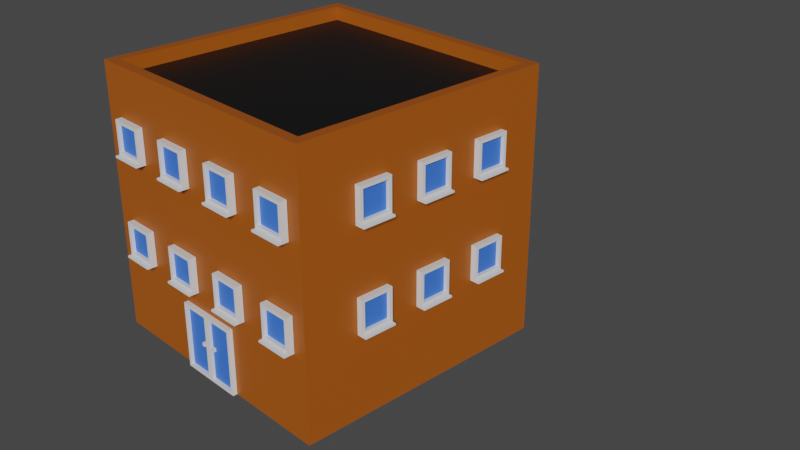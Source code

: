 # Source: bolk1.blend  (saved by Blender 2.82.7; exported with 4.5.12 LTS)
import bpy
from mathutils import Matrix  # noqa: F401  (used for matrix-valued properties, if any)

bpy.ops.wm.read_factory_settings(use_empty=True)
scene = bpy.context.scene
scene.name = 'Scene'

# ---- collections
col_collection = bpy.data.collections.new('Collection'); scene.collection.children.link(col_collection)
col_jedmastronaokien = bpy.data.collections.new('jedmaStronaOkien'); col_collection.children.link(col_jedmastronaokien)
col_jedmastronaokien_001 = bpy.data.collections.new('jedmaStronaOkien.001'); col_collection.children.link(col_jedmastronaokien_001)
col_jedmastronaokien_002 = bpy.data.collections.new('jedmaStronaOkien.002'); col_collection.children.link(col_jedmastronaokien_002)

# ---- materials (node trees are filled in below, after node groups)
mat_material_001 = bpy.data.materials.new('Material.001')
mat_material_001.use_transparent_shadow = False
mat_dach = bpy.data.materials.new('Dach')
mat_dach.use_transparent_shadow = False
mat_okno = bpy.data.materials.new('Okno')
mat_okno.use_transparent_shadow = False
mat_rama = bpy.data.materials.new('Rama')
mat_rama.use_transparent_shadow = False

# ---- material node trees
mat_material_001.use_nodes = True; mat_material_001.node_tree.nodes.clear()
_N = mat_material_001.node_tree.nodes; _L = mat_material_001.node_tree.links
n0 = _N.new('ShaderNodeOutputMaterial'); n0.name = 'Material Output'; n0.location = (300, 300)
n1 = _N.new('ShaderNodeBsdfPrincipled'); n1.name = 'Principled BSDF'; n1.location = (10, 300)
n1.distribution = 'GGX'
n1.subsurface_method = 'BURLEY'
n1.inputs[0].default_value = (0.3931, 0.09092, 0.004224, 1.0)
n1.inputs[3].default_value = 1.45
n1.inputs[27].default_value = (0.0, 0.0, 0.0, 1.0)
n1.inputs[28].default_value = 1.0
_L.new(n1.outputs[0], n0.inputs[0])
n0.is_active_output = True
mat_dach.use_nodes = True; mat_dach.node_tree.nodes.clear()
_N = mat_dach.node_tree.nodes; _L = mat_dach.node_tree.links
n0 = _N.new('ShaderNodeOutputMaterial'); n0.name = 'Material Output'; n0.location = (300, 300)
n1 = _N.new('ShaderNodeBsdfPrincipled'); n1.name = 'Principled BSDF'; n1.location = (10, 300)
n1.distribution = 'GGX'
n1.subsurface_method = 'BURLEY'
n1.inputs[0].default_value = (0.003095, 0.003095, 0.003095, 1.0)
n1.inputs[3].default_value = 1.45
n1.inputs[27].default_value = (0.0, 0.0, 0.0, 1.0)
n1.inputs[28].default_value = 1.0
_L.new(n1.outputs[0], n0.inputs[0])
n0.is_active_output = True
mat_okno.use_nodes = True; mat_okno.node_tree.nodes.clear()
_N = mat_okno.node_tree.nodes; _L = mat_okno.node_tree.links
n0 = _N.new('ShaderNodeOutputMaterial'); n0.name = 'Material Output'; n0.location = (300, 300)
n1 = _N.new('ShaderNodeBsdfPrincipled'); n1.name = 'Principled BSDF'; n1.location = (10, 300)
n1.distribution = 'GGX'
n1.subsurface_method = 'BURLEY'
n1.inputs[0].default_value = (0.04615, 0.1739, 0.8, 1.0)
n1.inputs[3].default_value = 1.45
n1.inputs[27].default_value = (0.0, 0.0, 0.0, 1.0)
n1.inputs[28].default_value = 1.0
_L.new(n1.outputs[0], n0.inputs[0])
n0.is_active_output = True
mat_rama.use_nodes = True; mat_rama.node_tree.nodes.clear()
_N = mat_rama.node_tree.nodes; _L = mat_rama.node_tree.links
n0 = _N.new('ShaderNodeOutputMaterial'); n0.name = 'Material Output'; n0.location = (300, 300)
n1 = _N.new('ShaderNodeBsdfPrincipled'); n1.name = 'Principled BSDF'; n1.location = (10, 300)
n1.distribution = 'GGX'
n1.subsurface_method = 'BURLEY'
n1.inputs[3].default_value = 1.45
n1.inputs[27].default_value = (0.0, 0.0, 0.0, 1.0)
n1.inputs[28].default_value = 1.0
_L.new(n1.outputs[0], n0.inputs[0])
n0.is_active_output = True

# ---- world
world_world = bpy.data.worlds.new('World'); scene.world = world_world
world_world.use_nodes = True; world_world.node_tree.nodes.clear()
_N = world_world.node_tree.nodes; _L = world_world.node_tree.links
n0 = _N.new('ShaderNodeOutputWorld'); n0.name = 'World Output'; n0.location = (300, 300)
n1 = _N.new('ShaderNodeBackground'); n1.name = 'Background'; n1.location = (10, 300)
n1.inputs[0].default_value = (0.05088, 0.05088, 0.05088, 1.0)
_L.new(n1.outputs[0], n0.inputs[0])
n0.is_active_output = True
world_world.color = (0.05088, 0.05088, 0.05088)
world_world.use_sun_shadow = False
world_world.sun_shadow_jitter_overblur = 0.0

# ---- cameras
cam_camera = bpy.data.cameras.new('Camera')
cam_camera.clip_end = 100.0
cam_camera.ortho_scale = 7.314

# ---- lights
light_light = bpy.data.lights.new('Light', 'SUN')
light_light.transmission_factor = 0.0
light_light.angle = 0.1993
light_light.energy = 3.0
light_light.shadow_soft_size = 0.1
light_light.shadow_cascade_max_distance = 1000.0

# ---- meshes
me_cube_001 = bpy.data.meshes.new('Cube.001')
me_cube_001.from_pydata([(-4.0, -4.0, 0.09419), (-3.695, -3.695, 8.094), (-4.0, 4.0, 0.09419), (-3.695, 3.695, 8.094), (4.0, -4.0, 0.09419), (3.695, -3.695, 8.094), (4.0, 4.0, 0.09419), (3.695, 3.695, 8.094), (-4.0, -4.0, 8.094), (-4.0, 4.0, 8.094), (4.0, 4.0, 8.094), (4.0, -4.0, 8.094), (-3.695, -3.695, 7.694), (-3.695, 3.695, 7.694), (3.695, 3.695, 7.694), (3.695, -3.695, 7.694)], [], [(0, 8, 9, 2), (2, 9, 10, 6), (6, 10, 11, 4), (4, 11, 8, 0), (2, 6, 4, 0), (1, 5, 15, 12), (1, 3, 9, 8), (3, 7, 10, 9), (7, 5, 11, 10), (5, 1, 8, 11), (14, 13, 12, 15), (7, 3, 13, 14), (5, 7, 14, 15), (3, 1, 12, 13)])
me_cube_001.polygons.foreach_set('material_index', [0, 0, 0, 0, 0, 0, 0, 0, 0, 0, 1, 0, 0, 0])
_uv = me_cube_001.uv_layers.new(name='UVMap')
_uv.uv.foreach_set('vector', [0.375, 0.0, 0.625, 0.0, 0.625, 0.25, 0.375, 0.25, 0.375, 0.25, 0.625, 0.25, 0.625, 0.5, 0.375, 0.5, 0.375, 0.5, 0.625, 0.5, 0.625, 0.75, 0.375, 0.75, 0.375, 0.75, 0.625, 0.75, 0.625, 1.0, 0.375, 1.0, 0.125, 0.5, 0.375, 0.5, 0.375, 0.75, 0.125, 0.75, 0.8655, 0.7405, 0.6345, 0.7405, 0.6345, 0.7405, 0.8655, 0.7405, 0.8655, 0.7405, 0.8655, 0.5095, 0.875, 0.5, 0.875, 0.75, 0.8655, 0.5095, 0.6345, 0.5095, 0.625, 0.5, 0.875, 0.5, 0.6345, 0.5095, 0.6345, 0.7405, 0.625, 0.75, 0.625, 0.5, 0.6345, 0.7405, 0.8655, 0.7405, 0.875, 0.75, 0.625, 0.75, 0.6345, 0.5095, 0.8655, 0.5095, 0.8655, 0.7405, 0.6345, 0.7405, 0.6345, 0.5095, 0.8655, 0.5095, 0.8655, 0.5095, 0.6345, 0.5095, 0.6345, 0.7405, 0.6345, 0.5095, 0.6345, 0.5095, 0.6345, 0.7405, 0.8655, 0.5095, 0.8655, 0.7405, 0.8655, 0.7405, 0.8655, 0.5095])
me_cube_001.materials.append(mat_material_001)
me_cube_001.materials.append(mat_dach)
me_cube_001.use_remesh_fix_poles = True
me_cube_001.use_remesh_preserve_attributes = False
me_cube_001.use_mirror_vertex_groups = False
me_cube_001.update()
me_cube_002 = bpy.data.meshes.new('Cube.002')
me_cube_002.from_pydata([(-0.4067, -0.06253, -0.2281), (-0.4067, -0.06253, 0.5843), (-0.5005, 0.1306, -0.3219), (-0.5005, 0.1306, 0.6781), (0.4057, -0.06253, -0.2281), (0.4057, -0.06253, 0.5843), (0.4995, 0.1306, -0.3219), (0.4995, 0.1306, 0.6781), (-0.5005, -0.06253, -0.3219), (-0.5005, -0.06253, 0.6781), (0.4995, -0.06253, 0.6781), (0.4995, -0.06253, -0.3219), (-0.4067, 0.04148, -0.2281), (-0.4067, 0.04148, 0.5843), (0.4057, 0.04148, 0.5843), (0.4057, 0.04148, -0.2281), (-0.499, 0.1318, -0.3277), (0.501, 0.1318, -0.3277), (-0.499, -0.1789, -0.3277), (0.501, -0.1789, -0.3277), (-0.499, 0.1318, -0.3847), (-0.499, -0.1789, -0.3847), (0.501, 0.1318, -0.3847), (0.501, -0.1789, -0.3847)], [], [(8, 9, 3, 2), (6, 7, 10, 11), (0, 4, 15, 12), (7, 3, 9, 10), (0, 1, 9, 8), (5, 4, 11, 10), (4, 0, 8, 11), (1, 5, 10, 9), (15, 14, 13, 12), (1, 0, 12, 13), (5, 1, 13, 14), (4, 5, 14, 15), (16, 18, 19, 17), (20, 22, 23, 21), (17, 19, 23, 22), (18, 16, 20, 21), (19, 18, 21, 23)])
me_cube_002.polygons.foreach_set('material_index', [1, 1, 1, 1, 1, 1, 1, 1, 0, 1, 1, 1, 1, 1, 1, 1, 1])
_uv = me_cube_002.uv_layers.new(name='UVMap')
_uv.uv.foreach_set('vector', [0.375, 0.0, 0.625, 0.0, 0.625, 0.25, 0.375, 0.25, 0.375, 0.5, 0.625, 0.5, 0.625, 0.75, 0.375, 0.75, 0.3984, 0.9766, 0.3984, 0.7734, 0.3984, 0.7734, 0.3984, 0.9766, 0.625, 0.5, 0.875, 0.5, 0.875, 0.75, 0.625, 0.75, 0.3984, 0.9766, 0.6016, 0.9766, 0.625, 1.0, 0.375, 1.0, 0.6016, 0.7734, 0.3984, 0.7734, 0.375, 0.75, 0.625, 0.75, 0.3984, 0.7734, 0.3984, 0.9766, 0.375, 1.0, 0.375, 0.75, 0.6016, 0.9766, 0.6016, 0.7734, 0.625, 0.75, 0.625, 1.0, 0.3984, 0.7734, 0.6016, 0.7734, 0.6016, 0.9766, 0.3984, 0.9766, 0.6016, 0.9766, 0.3984, 0.9766, 0.3984, 0.9766, 0.6016, 0.9766, 0.6016, 0.7734, 0.6016, 0.9766, 0.6016, 0.9766, 0.6016, 0.7734, 0.3984, 0.7734, 0.6016, 0.7734, 0.6016, 0.7734, 0.3984, 0.7734, 0.125, 0.5, 0.125, 0.75, 0.375, 0.75, 0.375, 0.5, 0.125, 0.5, 0.375, 0.5, 0.375, 0.75, 0.125, 0.75, 0.375, 0.5, 0.375, 0.75, 0.375, 0.75, 0.375, 0.5, 0.125, 0.75, 0.125, 0.5, 0.125, 0.5, 0.125, 0.75, 0.375, 0.75, 0.125, 0.75, 0.125, 0.75, 0.375, 0.75])
me_cube_002.materials.append(mat_okno)
me_cube_002.materials.append(mat_rama)
me_cube_002.use_remesh_fix_poles = True
me_cube_002.use_remesh_preserve_attributes = False
me_cube_002.use_mirror_vertex_groups = False
me_cube_002.update()
me_cube_003 = bpy.data.meshes.new('Cube.003')
me_cube_003.from_pydata([(-0.4067, -0.06253, -0.2281), (-0.4067, -0.06253, 0.5843), (-0.5005, 0.1306, -0.3219), (-0.5005, 0.1306, 0.6781), (0.4057, -0.06253, -0.2281), (0.4057, -0.06253, 0.5843), (0.4995, 0.1306, -0.3219), (0.4995, 0.1306, 0.6781), (-0.5005, -0.06253, -0.3219), (-0.5005, -0.06253, 0.6781), (0.4995, -0.06253, 0.6781), (0.4995, -0.06253, -0.3219), (-0.4067, 0.04148, -0.2281), (-0.4067, 0.04148, 0.5843), (0.4057, 0.04148, 0.5843), (0.4057, 0.04148, -0.2281), (-0.499, 0.1318, -0.3277), (0.501, 0.1318, -0.3277), (-0.499, -0.1789, -0.3277), (0.501, -0.1789, -0.3277), (-0.499, 0.1318, -0.3847), (-0.499, -0.1789, -0.3847), (0.501, 0.1318, -0.3847), (0.501, -0.1789, -0.3847)], [], [(8, 9, 3, 2), (6, 7, 10, 11), (0, 4, 15, 12), (7, 3, 9, 10), (0, 1, 9, 8), (5, 4, 11, 10), (4, 0, 8, 11), (1, 5, 10, 9), (15, 14, 13, 12), (1, 0, 12, 13), (5, 1, 13, 14), (4, 5, 14, 15), (16, 18, 19, 17), (20, 22, 23, 21), (17, 19, 23, 22), (18, 16, 20, 21), (19, 18, 21, 23)])
me_cube_003.polygons.foreach_set('material_index', [1, 1, 1, 1, 1, 1, 1, 1, 0, 1, 1, 1, 1, 1, 1, 1, 1])
_uv = me_cube_003.uv_layers.new(name='UVMap')
_uv.uv.foreach_set('vector', [0.375, 0.0, 0.625, 0.0, 0.625, 0.25, 0.375, 0.25, 0.375, 0.5, 0.625, 0.5, 0.625, 0.75, 0.375, 0.75, 0.3984, 0.9766, 0.3984, 0.7734, 0.3984, 0.7734, 0.3984, 0.9766, 0.625, 0.5, 0.875, 0.5, 0.875, 0.75, 0.625, 0.75, 0.3984, 0.9766, 0.6016, 0.9766, 0.625, 1.0, 0.375, 1.0, 0.6016, 0.7734, 0.3984, 0.7734, 0.375, 0.75, 0.625, 0.75, 0.3984, 0.7734, 0.3984, 0.9766, 0.375, 1.0, 0.375, 0.75, 0.6016, 0.9766, 0.6016, 0.7734, 0.625, 0.75, 0.625, 1.0, 0.3984, 0.7734, 0.6016, 0.7734, 0.6016, 0.9766, 0.3984, 0.9766, 0.6016, 0.9766, 0.3984, 0.9766, 0.3984, 0.9766, 0.6016, 0.9766, 0.6016, 0.7734, 0.6016, 0.9766, 0.6016, 0.9766, 0.6016, 0.7734, 0.3984, 0.7734, 0.6016, 0.7734, 0.6016, 0.7734, 0.3984, 0.7734, 0.125, 0.5, 0.125, 0.75, 0.375, 0.75, 0.375, 0.5, 0.125, 0.5, 0.375, 0.5, 0.375, 0.75, 0.125, 0.75, 0.375, 0.5, 0.375, 0.75, 0.375, 0.75, 0.375, 0.5, 0.125, 0.75, 0.125, 0.5, 0.125, 0.5, 0.125, 0.75, 0.375, 0.75, 0.125, 0.75, 0.125, 0.75, 0.375, 0.75])
me_cube_003.materials.append(mat_okno)
me_cube_003.materials.append(mat_rama)
me_cube_003.use_remesh_fix_poles = True
me_cube_003.use_remesh_preserve_attributes = False
me_cube_003.use_mirror_vertex_groups = False
me_cube_003.update()
me_cube_004 = bpy.data.meshes.new('Cube.004')
me_cube_004.from_pydata([(-0.4067, -0.06253, -0.2281), (-0.4067, -0.06253, 0.5843), (-0.5005, 0.1306, -0.3219), (-0.5005, 0.1306, 0.6781), (0.4057, -0.06253, -0.2281), (0.4057, -0.06253, 0.5843), (0.4995, 0.1306, -0.3219), (0.4995, 0.1306, 0.6781), (-0.5005, -0.06253, -0.3219), (-0.5005, -0.06253, 0.6781), (0.4995, -0.06253, 0.6781), (0.4995, -0.06253, -0.3219), (-0.4067, 0.04148, -0.2281), (-0.4067, 0.04148, 0.5843), (0.4057, 0.04148, 0.5843), (0.4057, 0.04148, -0.2281), (-0.499, 0.1318, -0.3277), (0.501, 0.1318, -0.3277), (-0.499, -0.1789, -0.3277), (0.501, -0.1789, -0.3277), (-0.499, 0.1318, -0.3847), (-0.499, -0.1789, -0.3847), (0.501, 0.1318, -0.3847), (0.501, -0.1789, -0.3847)], [], [(8, 9, 3, 2), (6, 7, 10, 11), (0, 4, 15, 12), (7, 3, 9, 10), (0, 1, 9, 8), (5, 4, 11, 10), (4, 0, 8, 11), (1, 5, 10, 9), (15, 14, 13, 12), (1, 0, 12, 13), (5, 1, 13, 14), (4, 5, 14, 15), (16, 18, 19, 17), (20, 22, 23, 21), (17, 19, 23, 22), (18, 16, 20, 21), (19, 18, 21, 23)])
me_cube_004.polygons.foreach_set('material_index', [1, 1, 1, 1, 1, 1, 1, 1, 0, 1, 1, 1, 1, 1, 1, 1, 1])
_uv = me_cube_004.uv_layers.new(name='UVMap')
_uv.uv.foreach_set('vector', [0.375, 0.0, 0.625, 0.0, 0.625, 0.25, 0.375, 0.25, 0.375, 0.5, 0.625, 0.5, 0.625, 0.75, 0.375, 0.75, 0.3984, 0.9766, 0.3984, 0.7734, 0.3984, 0.7734, 0.3984, 0.9766, 0.625, 0.5, 0.875, 0.5, 0.875, 0.75, 0.625, 0.75, 0.3984, 0.9766, 0.6016, 0.9766, 0.625, 1.0, 0.375, 1.0, 0.6016, 0.7734, 0.3984, 0.7734, 0.375, 0.75, 0.625, 0.75, 0.3984, 0.7734, 0.3984, 0.9766, 0.375, 1.0, 0.375, 0.75, 0.6016, 0.9766, 0.6016, 0.7734, 0.625, 0.75, 0.625, 1.0, 0.3984, 0.7734, 0.6016, 0.7734, 0.6016, 0.9766, 0.3984, 0.9766, 0.6016, 0.9766, 0.3984, 0.9766, 0.3984, 0.9766, 0.6016, 0.9766, 0.6016, 0.7734, 0.6016, 0.9766, 0.6016, 0.9766, 0.6016, 0.7734, 0.3984, 0.7734, 0.6016, 0.7734, 0.6016, 0.7734, 0.3984, 0.7734, 0.125, 0.5, 0.125, 0.75, 0.375, 0.75, 0.375, 0.5, 0.125, 0.5, 0.375, 0.5, 0.375, 0.75, 0.125, 0.75, 0.375, 0.5, 0.375, 0.75, 0.375, 0.75, 0.375, 0.5, 0.125, 0.75, 0.125, 0.5, 0.125, 0.5, 0.125, 0.75, 0.375, 0.75, 0.125, 0.75, 0.125, 0.75, 0.375, 0.75])
me_cube_004.materials.append(mat_okno)
me_cube_004.materials.append(mat_rama)
me_cube_004.use_remesh_fix_poles = True
me_cube_004.use_remesh_preserve_attributes = False
me_cube_004.use_mirror_vertex_groups = False
me_cube_004.update()
me_cube_005 = bpy.data.meshes.new('Cube.005')
me_cube_005.from_pydata([(-0.4067, -0.06253, -0.2281), (-0.4067, -0.06253, 0.5843), (-0.5005, 0.1306, -0.3219), (-0.5005, 0.1306, 0.6781), (0.4057, -0.06253, -0.2281), (0.4057, -0.06253, 0.5843), (0.4995, 0.1306, -0.3219), (0.4995, 0.1306, 0.6781), (-0.5005, -0.06253, -0.3219), (-0.5005, -0.06253, 0.6781), (0.4995, -0.06253, 0.6781), (0.4995, -0.06253, -0.3219), (-0.4067, 0.04148, -0.2281), (-0.4067, 0.04148, 0.5843), (0.4057, 0.04148, 0.5843), (0.4057, 0.04148, -0.2281), (-0.499, 0.1318, -0.3277), (0.501, 0.1318, -0.3277), (-0.499, -0.1789, -0.3277), (0.501, -0.1789, -0.3277), (-0.499, 0.1318, -0.3847), (-0.499, -0.1789, -0.3847), (0.501, 0.1318, -0.3847), (0.501, -0.1789, -0.3847)], [], [(8, 9, 3, 2), (6, 7, 10, 11), (0, 4, 15, 12), (7, 3, 9, 10), (0, 1, 9, 8), (5, 4, 11, 10), (4, 0, 8, 11), (1, 5, 10, 9), (15, 14, 13, 12), (1, 0, 12, 13), (5, 1, 13, 14), (4, 5, 14, 15), (16, 18, 19, 17), (20, 22, 23, 21), (17, 19, 23, 22), (18, 16, 20, 21), (19, 18, 21, 23)])
me_cube_005.polygons.foreach_set('material_index', [1, 1, 1, 1, 1, 1, 1, 1, 0, 1, 1, 1, 1, 1, 1, 1, 1])
_uv = me_cube_005.uv_layers.new(name='UVMap')
_uv.uv.foreach_set('vector', [0.375, 0.0, 0.625, 0.0, 0.625, 0.25, 0.375, 0.25, 0.375, 0.5, 0.625, 0.5, 0.625, 0.75, 0.375, 0.75, 0.3984, 0.9766, 0.3984, 0.7734, 0.3984, 0.7734, 0.3984, 0.9766, 0.625, 0.5, 0.875, 0.5, 0.875, 0.75, 0.625, 0.75, 0.3984, 0.9766, 0.6016, 0.9766, 0.625, 1.0, 0.375, 1.0, 0.6016, 0.7734, 0.3984, 0.7734, 0.375, 0.75, 0.625, 0.75, 0.3984, 0.7734, 0.3984, 0.9766, 0.375, 1.0, 0.375, 0.75, 0.6016, 0.9766, 0.6016, 0.7734, 0.625, 0.75, 0.625, 1.0, 0.3984, 0.7734, 0.6016, 0.7734, 0.6016, 0.9766, 0.3984, 0.9766, 0.6016, 0.9766, 0.3984, 0.9766, 0.3984, 0.9766, 0.6016, 0.9766, 0.6016, 0.7734, 0.6016, 0.9766, 0.6016, 0.9766, 0.6016, 0.7734, 0.3984, 0.7734, 0.6016, 0.7734, 0.6016, 0.7734, 0.3984, 0.7734, 0.125, 0.5, 0.125, 0.75, 0.375, 0.75, 0.375, 0.5, 0.125, 0.5, 0.375, 0.5, 0.375, 0.75, 0.125, 0.75, 0.375, 0.5, 0.375, 0.75, 0.375, 0.75, 0.375, 0.5, 0.125, 0.75, 0.125, 0.5, 0.125, 0.5, 0.125, 0.75, 0.375, 0.75, 0.125, 0.75, 0.125, 0.75, 0.375, 0.75])
me_cube_005.materials.append(mat_okno)
me_cube_005.materials.append(mat_rama)
me_cube_005.use_remesh_fix_poles = True
me_cube_005.use_remesh_preserve_attributes = False
me_cube_005.use_mirror_vertex_groups = False
me_cube_005.update()
me_cube_006 = bpy.data.meshes.new('Cube.006')
me_cube_006.from_pydata([(-0.4067, -0.06253, -0.2281), (-0.4067, -0.06253, 0.5843), (-0.5005, 0.1306, -0.3219), (-0.5005, 0.1306, 0.6781), (0.4057, -0.06253, -0.2281), (0.4057, -0.06253, 0.5843), (0.4995, 0.1306, -0.3219), (0.4995, 0.1306, 0.6781), (-0.5005, -0.06253, -0.3219), (-0.5005, -0.06253, 0.6781), (0.4995, -0.06253, 0.6781), (0.4995, -0.06253, -0.3219), (-0.4067, 0.04148, -0.2281), (-0.4067, 0.04148, 0.5843), (0.4057, 0.04148, 0.5843), (0.4057, 0.04148, -0.2281), (-0.499, 0.1318, -0.3277), (0.501, 0.1318, -0.3277), (-0.499, -0.1789, -0.3277), (0.501, -0.1789, -0.3277), (-0.499, 0.1318, -0.3847), (-0.499, -0.1789, -0.3847), (0.501, 0.1318, -0.3847), (0.501, -0.1789, -0.3847)], [], [(8, 9, 3, 2), (6, 7, 10, 11), (0, 4, 15, 12), (7, 3, 9, 10), (0, 1, 9, 8), (5, 4, 11, 10), (4, 0, 8, 11), (1, 5, 10, 9), (15, 14, 13, 12), (1, 0, 12, 13), (5, 1, 13, 14), (4, 5, 14, 15), (16, 18, 19, 17), (20, 22, 23, 21), (17, 19, 23, 22), (18, 16, 20, 21), (19, 18, 21, 23)])
me_cube_006.polygons.foreach_set('material_index', [1, 1, 1, 1, 1, 1, 1, 1, 0, 1, 1, 1, 1, 1, 1, 1, 1])
_uv = me_cube_006.uv_layers.new(name='UVMap')
_uv.uv.foreach_set('vector', [0.375, 0.0, 0.625, 0.0, 0.625, 0.25, 0.375, 0.25, 0.375, 0.5, 0.625, 0.5, 0.625, 0.75, 0.375, 0.75, 0.3984, 0.9766, 0.3984, 0.7734, 0.3984, 0.7734, 0.3984, 0.9766, 0.625, 0.5, 0.875, 0.5, 0.875, 0.75, 0.625, 0.75, 0.3984, 0.9766, 0.6016, 0.9766, 0.625, 1.0, 0.375, 1.0, 0.6016, 0.7734, 0.3984, 0.7734, 0.375, 0.75, 0.625, 0.75, 0.3984, 0.7734, 0.3984, 0.9766, 0.375, 1.0, 0.375, 0.75, 0.6016, 0.9766, 0.6016, 0.7734, 0.625, 0.75, 0.625, 1.0, 0.3984, 0.7734, 0.6016, 0.7734, 0.6016, 0.9766, 0.3984, 0.9766, 0.6016, 0.9766, 0.3984, 0.9766, 0.3984, 0.9766, 0.6016, 0.9766, 0.6016, 0.7734, 0.6016, 0.9766, 0.6016, 0.9766, 0.6016, 0.7734, 0.3984, 0.7734, 0.6016, 0.7734, 0.6016, 0.7734, 0.3984, 0.7734, 0.125, 0.5, 0.125, 0.75, 0.375, 0.75, 0.375, 0.5, 0.125, 0.5, 0.375, 0.5, 0.375, 0.75, 0.125, 0.75, 0.375, 0.5, 0.375, 0.75, 0.375, 0.75, 0.375, 0.5, 0.125, 0.75, 0.125, 0.5, 0.125, 0.5, 0.125, 0.75, 0.375, 0.75, 0.125, 0.75, 0.125, 0.75, 0.375, 0.75])
me_cube_006.materials.append(mat_okno)
me_cube_006.materials.append(mat_rama)
me_cube_006.use_remesh_fix_poles = True
me_cube_006.use_remesh_preserve_attributes = False
me_cube_006.use_mirror_vertex_groups = False
me_cube_006.update()
me_cube_007 = bpy.data.meshes.new('Cube.007')
me_cube_007.from_pydata([(-0.4067, -0.06253, -0.2281), (-0.4067, -0.06253, 0.5843), (-0.5005, 0.1306, -0.3219), (-0.5005, 0.1306, 0.6781), (0.4057, -0.06253, -0.2281), (0.4057, -0.06253, 0.5843), (0.4995, 0.1306, -0.3219), (0.4995, 0.1306, 0.6781), (-0.5005, -0.06253, -0.3219), (-0.5005, -0.06253, 0.6781), (0.4995, -0.06253, 0.6781), (0.4995, -0.06253, -0.3219), (-0.4067, 0.04148, -0.2281), (-0.4067, 0.04148, 0.5843), (0.4057, 0.04148, 0.5843), (0.4057, 0.04148, -0.2281), (-0.499, 0.1318, -0.3277), (0.501, 0.1318, -0.3277), (-0.499, -0.1789, -0.3277), (0.501, -0.1789, -0.3277), (-0.499, 0.1318, -0.3847), (-0.499, -0.1789, -0.3847), (0.501, 0.1318, -0.3847), (0.501, -0.1789, -0.3847)], [], [(8, 9, 3, 2), (6, 7, 10, 11), (0, 4, 15, 12), (7, 3, 9, 10), (0, 1, 9, 8), (5, 4, 11, 10), (4, 0, 8, 11), (1, 5, 10, 9), (15, 14, 13, 12), (1, 0, 12, 13), (5, 1, 13, 14), (4, 5, 14, 15), (16, 18, 19, 17), (20, 22, 23, 21), (17, 19, 23, 22), (18, 16, 20, 21), (19, 18, 21, 23)])
me_cube_007.polygons.foreach_set('material_index', [1, 1, 1, 1, 1, 1, 1, 1, 0, 1, 1, 1, 1, 1, 1, 1, 1])
_uv = me_cube_007.uv_layers.new(name='UVMap')
_uv.uv.foreach_set('vector', [0.375, 0.0, 0.625, 0.0, 0.625, 0.25, 0.375, 0.25, 0.375, 0.5, 0.625, 0.5, 0.625, 0.75, 0.375, 0.75, 0.3984, 0.9766, 0.3984, 0.7734, 0.3984, 0.7734, 0.3984, 0.9766, 0.625, 0.5, 0.875, 0.5, 0.875, 0.75, 0.625, 0.75, 0.3984, 0.9766, 0.6016, 0.9766, 0.625, 1.0, 0.375, 1.0, 0.6016, 0.7734, 0.3984, 0.7734, 0.375, 0.75, 0.625, 0.75, 0.3984, 0.7734, 0.3984, 0.9766, 0.375, 1.0, 0.375, 0.75, 0.6016, 0.9766, 0.6016, 0.7734, 0.625, 0.75, 0.625, 1.0, 0.3984, 0.7734, 0.6016, 0.7734, 0.6016, 0.9766, 0.3984, 0.9766, 0.6016, 0.9766, 0.3984, 0.9766, 0.3984, 0.9766, 0.6016, 0.9766, 0.6016, 0.7734, 0.6016, 0.9766, 0.6016, 0.9766, 0.6016, 0.7734, 0.3984, 0.7734, 0.6016, 0.7734, 0.6016, 0.7734, 0.3984, 0.7734, 0.125, 0.5, 0.125, 0.75, 0.375, 0.75, 0.375, 0.5, 0.125, 0.5, 0.375, 0.5, 0.375, 0.75, 0.125, 0.75, 0.375, 0.5, 0.375, 0.75, 0.375, 0.75, 0.375, 0.5, 0.125, 0.75, 0.125, 0.5, 0.125, 0.5, 0.125, 0.75, 0.375, 0.75, 0.125, 0.75, 0.125, 0.75, 0.375, 0.75])
me_cube_007.materials.append(mat_okno)
me_cube_007.materials.append(mat_rama)
me_cube_007.use_remesh_fix_poles = True
me_cube_007.use_remesh_preserve_attributes = False
me_cube_007.use_mirror_vertex_groups = False
me_cube_007.update()
me_cube_008 = bpy.data.meshes.new('Cube.008')
me_cube_008.from_pydata([(-0.4067, -0.06253, -0.2281), (-0.4067, -0.06253, 0.5843), (-0.5005, 0.1306, -0.3219), (-0.5005, 0.1306, 0.6781), (0.4057, -0.06253, -0.2281), (0.4057, -0.06253, 0.5843), (0.4995, 0.1306, -0.3219), (0.4995, 0.1306, 0.6781), (-0.5005, -0.06253, -0.3219), (-0.5005, -0.06253, 0.6781), (0.4995, -0.06253, 0.6781), (0.4995, -0.06253, -0.3219), (-0.4067, 0.04148, -0.2281), (-0.4067, 0.04148, 0.5843), (0.4057, 0.04148, 0.5843), (0.4057, 0.04148, -0.2281), (-0.499, 0.1318, -0.3277), (0.501, 0.1318, -0.3277), (-0.499, -0.1789, -0.3277), (0.501, -0.1789, -0.3277), (-0.499, 0.1318, -0.3847), (-0.499, -0.1789, -0.3847), (0.501, 0.1318, -0.3847), (0.501, -0.1789, -0.3847)], [], [(8, 9, 3, 2), (6, 7, 10, 11), (0, 4, 15, 12), (7, 3, 9, 10), (0, 1, 9, 8), (5, 4, 11, 10), (4, 0, 8, 11), (1, 5, 10, 9), (15, 14, 13, 12), (1, 0, 12, 13), (5, 1, 13, 14), (4, 5, 14, 15), (16, 18, 19, 17), (20, 22, 23, 21), (17, 19, 23, 22), (18, 16, 20, 21), (19, 18, 21, 23)])
me_cube_008.polygons.foreach_set('material_index', [1, 1, 1, 1, 1, 1, 1, 1, 0, 1, 1, 1, 1, 1, 1, 1, 1])
_uv = me_cube_008.uv_layers.new(name='UVMap')
_uv.uv.foreach_set('vector', [0.375, 0.0, 0.625, 0.0, 0.625, 0.25, 0.375, 0.25, 0.375, 0.5, 0.625, 0.5, 0.625, 0.75, 0.375, 0.75, 0.3984, 0.9766, 0.3984, 0.7734, 0.3984, 0.7734, 0.3984, 0.9766, 0.625, 0.5, 0.875, 0.5, 0.875, 0.75, 0.625, 0.75, 0.3984, 0.9766, 0.6016, 0.9766, 0.625, 1.0, 0.375, 1.0, 0.6016, 0.7734, 0.3984, 0.7734, 0.375, 0.75, 0.625, 0.75, 0.3984, 0.7734, 0.3984, 0.9766, 0.375, 1.0, 0.375, 0.75, 0.6016, 0.9766, 0.6016, 0.7734, 0.625, 0.75, 0.625, 1.0, 0.3984, 0.7734, 0.6016, 0.7734, 0.6016, 0.9766, 0.3984, 0.9766, 0.6016, 0.9766, 0.3984, 0.9766, 0.3984, 0.9766, 0.6016, 0.9766, 0.6016, 0.7734, 0.6016, 0.9766, 0.6016, 0.9766, 0.6016, 0.7734, 0.3984, 0.7734, 0.6016, 0.7734, 0.6016, 0.7734, 0.3984, 0.7734, 0.125, 0.5, 0.125, 0.75, 0.375, 0.75, 0.375, 0.5, 0.125, 0.5, 0.375, 0.5, 0.375, 0.75, 0.125, 0.75, 0.375, 0.5, 0.375, 0.75, 0.375, 0.75, 0.375, 0.5, 0.125, 0.75, 0.125, 0.5, 0.125, 0.5, 0.125, 0.75, 0.375, 0.75, 0.125, 0.75, 0.125, 0.75, 0.375, 0.75])
me_cube_008.materials.append(mat_okno)
me_cube_008.materials.append(mat_rama)
me_cube_008.use_remesh_fix_poles = True
me_cube_008.use_remesh_preserve_attributes = False
me_cube_008.use_mirror_vertex_groups = False
me_cube_008.update()
me_cube_009 = bpy.data.meshes.new('Cube.009')
me_cube_009.from_pydata([(-0.4067, -0.06253, -0.2281), (-0.4067, -0.06253, 0.5843), (-0.5005, 0.1306, -0.3219), (-0.5005, 0.1306, 0.6781), (0.4057, -0.06253, -0.2281), (0.4057, -0.06253, 0.5843), (0.4995, 0.1306, -0.3219), (0.4995, 0.1306, 0.6781), (-0.5005, -0.06253, -0.3219), (-0.5005, -0.06253, 0.6781), (0.4995, -0.06253, 0.6781), (0.4995, -0.06253, -0.3219), (-0.4067, 0.04148, -0.2281), (-0.4067, 0.04148, 0.5843), (0.4057, 0.04148, 0.5843), (0.4057, 0.04148, -0.2281), (-0.499, 0.1318, -0.3277), (0.501, 0.1318, -0.3277), (-0.499, -0.1789, -0.3277), (0.501, -0.1789, -0.3277), (-0.499, 0.1318, -0.3847), (-0.499, -0.1789, -0.3847), (0.501, 0.1318, -0.3847), (0.501, -0.1789, -0.3847)], [], [(8, 9, 3, 2), (6, 7, 10, 11), (0, 4, 15, 12), (7, 3, 9, 10), (0, 1, 9, 8), (5, 4, 11, 10), (4, 0, 8, 11), (1, 5, 10, 9), (15, 14, 13, 12), (1, 0, 12, 13), (5, 1, 13, 14), (4, 5, 14, 15), (16, 18, 19, 17), (20, 22, 23, 21), (17, 19, 23, 22), (18, 16, 20, 21), (19, 18, 21, 23)])
me_cube_009.polygons.foreach_set('material_index', [1, 1, 1, 1, 1, 1, 1, 1, 0, 1, 1, 1, 1, 1, 1, 1, 1])
_uv = me_cube_009.uv_layers.new(name='UVMap')
_uv.uv.foreach_set('vector', [0.375, 0.0, 0.625, 0.0, 0.625, 0.25, 0.375, 0.25, 0.375, 0.5, 0.625, 0.5, 0.625, 0.75, 0.375, 0.75, 0.3984, 0.9766, 0.3984, 0.7734, 0.3984, 0.7734, 0.3984, 0.9766, 0.625, 0.5, 0.875, 0.5, 0.875, 0.75, 0.625, 0.75, 0.3984, 0.9766, 0.6016, 0.9766, 0.625, 1.0, 0.375, 1.0, 0.6016, 0.7734, 0.3984, 0.7734, 0.375, 0.75, 0.625, 0.75, 0.3984, 0.7734, 0.3984, 0.9766, 0.375, 1.0, 0.375, 0.75, 0.6016, 0.9766, 0.6016, 0.7734, 0.625, 0.75, 0.625, 1.0, 0.3984, 0.7734, 0.6016, 0.7734, 0.6016, 0.9766, 0.3984, 0.9766, 0.6016, 0.9766, 0.3984, 0.9766, 0.3984, 0.9766, 0.6016, 0.9766, 0.6016, 0.7734, 0.6016, 0.9766, 0.6016, 0.9766, 0.6016, 0.7734, 0.3984, 0.7734, 0.6016, 0.7734, 0.6016, 0.7734, 0.3984, 0.7734, 0.125, 0.5, 0.125, 0.75, 0.375, 0.75, 0.375, 0.5, 0.125, 0.5, 0.375, 0.5, 0.375, 0.75, 0.125, 0.75, 0.375, 0.5, 0.375, 0.75, 0.375, 0.75, 0.375, 0.5, 0.125, 0.75, 0.125, 0.5, 0.125, 0.5, 0.125, 0.75, 0.375, 0.75, 0.125, 0.75, 0.125, 0.75, 0.375, 0.75])
me_cube_009.materials.append(mat_okno)
me_cube_009.materials.append(mat_rama)
me_cube_009.use_remesh_fix_poles = True
me_cube_009.use_remesh_preserve_attributes = False
me_cube_009.use_mirror_vertex_groups = False
me_cube_009.update()
me_cube_010 = bpy.data.meshes.new('Cube.010')
me_cube_010.from_pydata([(-0.9097, -1.0, -0.9097), (-0.9097, -1.0, 0.9097), (-1.0, -0.7125, -1.0), (-1.0, -0.7125, 1.0), (0.9127, -1.0, -0.9127), (0.9127, -1.0, 0.9127), (1.0, -0.7125, -1.0), (1.0, -0.7125, 1.0), (0.0, -0.7125, -1.0), (0.0, -0.7125, 1.0), (-0.09032, -1.0, -0.9097), (-0.09032, -1.0, 0.9097), (-1.0, -1.0, -1.0), (-1.0, -1.0, 1.0), (0.08727, -1.0, 0.9127), (0.08727, -1.0, -0.9127), (1.0, -1.0, 1.0), (1.0, -1.0, -1.0), (0.0, -1.0, -1.0), (0.0, -1.0, 1.0), (0.9127, -0.9, 0.9127), (0.9127, -0.9, -0.9127), (0.08727, -0.9, -0.9127), (0.08727, -0.9, 0.9127), (-0.9097, -0.9, -0.9097), (-0.9097, -0.9, 0.9097), (-0.09032, -0.9, 0.9097), (-0.09032, -0.9, -0.9097), (-0.2463, -1.013, -0.008605), (-0.2463, -1.013, 0.09139), (-0.2463, -0.9132, -0.008605), (-0.2463, -0.9132, 0.09139), (-0.1463, -1.013, -0.008605), (-0.1463, -1.013, 0.09139), (-0.1463, -0.9132, -0.008605), (-0.1463, -0.9132, 0.09139), (0.1413, -1.013, -0.008605), (0.1413, -1.013, 0.09139), (0.1413, -0.9132, -0.008605), (0.1413, -0.9132, 0.09139), (0.2413, -1.013, -0.008605), (0.2413, -1.013, 0.09139), (0.2413, -0.9132, -0.008605), (0.2413, -0.9132, 0.09139)], [], [(12, 13, 3, 2), (7, 9, 19, 16), (6, 7, 16, 17), (10, 11, 26, 27), (8, 6, 17, 18), (9, 3, 13, 19), (2, 8, 18, 12), (5, 14, 23, 20), (0, 1, 13, 12), (1, 11, 19, 13), (10, 0, 12, 18), (11, 10, 18, 19), (5, 4, 17, 16), (4, 15, 18, 17), (14, 5, 16, 19), (15, 14, 19, 18), (21, 20, 23, 22), (4, 5, 20, 21), (14, 15, 22, 23), (15, 4, 21, 22), (27, 26, 25, 24), (11, 1, 25, 26), (0, 10, 27, 24), (1, 0, 24, 25), (28, 29, 31, 30), (30, 31, 35, 34), (34, 35, 33, 32), (32, 33, 29, 28), (30, 34, 32, 28), (35, 31, 29, 33), (36, 37, 39, 38), (38, 39, 43, 42), (42, 43, 41, 40), (40, 41, 37, 36), (38, 42, 40, 36), (43, 39, 37, 41)])
me_cube_010.polygons.foreach_set('material_index', [0, 0, 0, 0, 0, 0, 0, 0, 0, 0, 0, 0, 0, 0, 0, 0, 1, 0, 0, 0, 1, 0, 0, 0, 0, 0, 0, 0, 0, 0, 0, 0, 0, 0, 0, 0])
_uv = me_cube_010.uv_layers.new(name='UVMap')
_uv.uv.foreach_set('vector', [0.375, 0.0, 0.625, 0.0, 0.625, 0.25, 0.375, 0.25, 0.625, 0.5, 0.75, 0.5, 0.75, 0.75, 0.625, 0.75, 0.375, 0.5, 0.625, 0.5, 0.625, 0.75, 0.375, 0.75, 0.3863, 0.8863, 0.6137, 0.8863, 0.6137, 0.8863, 0.3863, 0.8863, 0.25, 0.5, 0.375, 0.5, 0.375, 0.75, 0.25, 0.75, 0.75, 0.5, 0.875, 0.5, 0.875, 0.75, 0.75, 0.75, 0.125, 0.5, 0.25, 0.5, 0.25, 0.75, 0.125, 0.75, 0.6141, 0.7609, 0.6141, 0.8641, 0.6141, 0.8641, 0.6141, 0.7609, 0.3863, 0.9887, 0.6137, 0.9887, 0.625, 1.0, 0.375, 1.0, 0.6137, 0.9887, 0.6137, 0.8863, 0.625, 0.875, 0.625, 1.0, 0.3863, 0.8863, 0.3863, 0.9887, 0.375, 1.0, 0.375, 0.875, 0.6137, 0.8863, 0.3863, 0.8863, 0.375, 0.875, 0.625, 0.875, 0.6141, 0.7609, 0.3859, 0.7609, 0.375, 0.75, 0.625, 0.75, 0.3859, 0.7609, 0.3859, 0.8641, 0.375, 0.875, 0.375, 0.75, 0.6141, 0.8641, 0.6141, 0.7609, 0.625, 0.75, 0.625, 0.875, 0.3859, 0.8641, 0.6141, 0.8641, 0.625, 0.875, 0.375, 0.875, 0.3859, 0.7609, 0.6141, 0.7609, 0.6141, 0.8641, 0.3859, 0.8641, 0.3859, 0.7609, 0.6141, 0.7609, 0.6141, 0.7609, 0.3859, 0.7609, 0.6141, 0.8641, 0.3859, 0.8641, 0.3859, 0.8641, 0.6141, 0.8641, 0.3859, 0.8641, 0.3859, 0.7609, 0.3859, 0.7609, 0.3859, 0.8641, 0.3863, 0.8863, 0.6137, 0.8863, 0.6137, 0.9887, 0.3863, 0.9887, 0.6137, 0.8863, 0.6137, 0.9887, 0.6137, 0.9887, 0.6137, 0.8863, 0.3863, 0.9887, 0.3863, 0.8863, 0.3863, 0.8863, 0.3863, 0.9887, 0.6137, 0.9887, 0.3863, 0.9887, 0.3863, 0.9887, 0.6137, 0.9887, 0.375, 0.0, 0.625, 0.0, 0.625, 0.25, 0.375, 0.25, 0.375, 0.25, 0.625, 0.25, 0.625, 0.5, 0.375, 0.5, 0.375, 0.5, 0.625, 0.5, 0.625, 0.75, 0.375, 0.75, 0.375, 0.75, 0.625, 0.75, 0.625, 1.0, 0.375, 1.0, 0.125, 0.5, 0.375, 0.5, 0.375, 0.75, 0.125, 0.75, 0.625, 0.5, 0.875, 0.5, 0.875, 0.75, 0.625, 0.75, 0.375, 0.0, 0.625, 0.0, 0.625, 0.25, 0.375, 0.25, 0.375, 0.25, 0.625, 0.25, 0.625, 0.5, 0.375, 0.5, 0.375, 0.5, 0.625, 0.5, 0.625, 0.75, 0.375, 0.75, 0.375, 0.75, 0.625, 0.75, 0.625, 1.0, 0.375, 1.0, 0.125, 0.5, 0.375, 0.5, 0.375, 0.75, 0.125, 0.75, 0.625, 0.5, 0.875, 0.5, 0.875, 0.75, 0.625, 0.75])
me_cube_010.materials.append(mat_rama)
me_cube_010.materials.append(mat_okno)
me_cube_010.use_remesh_fix_poles = True
me_cube_010.use_remesh_preserve_attributes = False
me_cube_010.use_mirror_vertex_groups = False
me_cube_010.update()

# ---- objects
ob_light = bpy.data.objects.new('Light', light_light)
ob_camera = bpy.data.objects.new('Camera', cam_camera)
ob_cube = bpy.data.objects.new('Cube', me_cube_001)
ob_cube_001 = bpy.data.objects.new('Cube.001', me_cube_002)
ob_cube_002 = bpy.data.objects.new('Cube.002', me_cube_003)
ob_cube_003 = bpy.data.objects.new('Cube.003', me_cube_004)
ob_cube_004 = bpy.data.objects.new('Cube.004', me_cube_005)
ob_cube_005 = bpy.data.objects.new('Cube.005', me_cube_006)
ob_cube_006 = bpy.data.objects.new('Cube.006', me_cube_007)
ob_cube_007 = bpy.data.objects.new('Cube.007', me_cube_008)
ob_cube_008 = bpy.data.objects.new('Cube.008', me_cube_009)
ob_cube_009 = bpy.data.objects.new('Cube.009', me_cube_002)
ob_cube_010 = bpy.data.objects.new('Cube.010', me_cube_003)
ob_cube_011 = bpy.data.objects.new('Cube.011', me_cube_004)
ob_cube_013 = bpy.data.objects.new('Cube.013', me_cube_006)
ob_cube_014 = bpy.data.objects.new('Cube.014', me_cube_007)
ob_cube_015 = bpy.data.objects.new('Cube.015', me_cube_008)
ob_cube_012 = bpy.data.objects.new('Cube.012', me_cube_002)
ob_cube_016 = bpy.data.objects.new('Cube.016', me_cube_003)
ob_cube_017 = bpy.data.objects.new('Cube.017', me_cube_004)
ob_cube_018 = bpy.data.objects.new('Cube.018', me_cube_006)
ob_cube_019 = bpy.data.objects.new('Cube.019', me_cube_007)
ob_cube_020 = bpy.data.objects.new('Cube.020', me_cube_008)
ob_cube_021 = bpy.data.objects.new('Cube.021', me_cube_010)

# ---- transforms, parenting, visibility, modifiers, constraints
ob_light.location = (8.876, -16.21, 14.17)
ob_light.rotation_euler = (0.9223, -0.635, 1.186)
ob_light.lock_rotations_4d = False
ob_light.empty_display_type = 'ARROWS'
ob_light.color = (0.0, 0.0, 0.0, 0.0)
ob_light.lineart.crease_threshold = 0.0
ob_camera.location = (21.57, -17.5, 17.13)
ob_camera.rotation_euler = (1.109, 0.0, 0.8149)
ob_camera.lock_rotations_4d = False
ob_camera.empty_display_type = 'ARROWS'
ob_camera.color = (0.0, 0.0, 0.0, 0.0)
ob_camera.display_type = 'WIRE'
ob_camera.lineart.crease_threshold = 0.0
ob_cube.location = (0.0, 0.0, 0.0)
ob_cube.lineart.crease_threshold = 0.0
ob_cube_001.location = (3.087, -4.14, 2.965)
ob_cube_001.lineart.crease_threshold = 0.0
ob_cube_002.location = (1.087, -4.14, 2.965)
ob_cube_002.lineart.crease_threshold = 0.0
ob_cube_003.location = (-0.9131, -4.14, 2.965)
ob_cube_003.lineart.crease_threshold = 0.0
ob_cube_004.location = (-2.913, -4.14, 2.965)
ob_cube_004.lineart.crease_threshold = 0.0
ob_cube_005.location = (3.087, -4.14, 5.965)
ob_cube_005.lineart.crease_threshold = 0.0
ob_cube_006.location = (1.087, -4.14, 5.965)
ob_cube_006.lineart.crease_threshold = 0.0
ob_cube_007.location = (-0.9131, -4.14, 5.965)
ob_cube_007.lineart.crease_threshold = 0.0
ob_cube_008.location = (-2.913, -4.14, 5.965)
ob_cube_008.lineart.crease_threshold = 0.0
ob_cube_009.location = (4.117, 2.143, 2.965)
ob_cube_009.rotation_euler = (0.0, -0.0, 1.571)
ob_cube_009.lineart.crease_threshold = 0.0
ob_cube_010.location = (4.117, 0.1432, 2.965)
ob_cube_010.rotation_euler = (0.0, -0.0, 1.571)
ob_cube_010.lineart.crease_threshold = 0.0
ob_cube_011.location = (4.117, -1.857, 2.965)
ob_cube_011.rotation_euler = (0.0, -0.0, 1.571)
ob_cube_011.lineart.crease_threshold = 0.0
ob_cube_013.location = (4.117, 2.143, 5.965)
ob_cube_013.rotation_euler = (0.0, -0.0, 1.571)
ob_cube_013.lineart.crease_threshold = 0.0
ob_cube_014.location = (4.117, 0.1432, 5.965)
ob_cube_014.rotation_euler = (0.0, -0.0, 1.571)
ob_cube_014.lineart.crease_threshold = 0.0
ob_cube_015.location = (4.117, -1.857, 5.965)
ob_cube_015.rotation_euler = (0.0, -0.0, 1.571)
ob_cube_015.lineart.crease_threshold = 0.0
ob_cube_012.location = (-4.066, -1.857, 2.965)
ob_cube_012.rotation_euler = (0.0, -0.0, 4.712)
ob_cube_012.lineart.crease_threshold = 0.0
ob_cube_016.location = (-4.066, 0.1432, 2.965)
ob_cube_016.rotation_euler = (0.0, -0.0, 4.712)
ob_cube_016.lineart.crease_threshold = 0.0
ob_cube_017.location = (-4.066, 2.143, 2.965)
ob_cube_017.rotation_euler = (0.0, -0.0, 4.712)
ob_cube_017.lineart.crease_threshold = 0.0
ob_cube_018.location = (-4.066, -1.857, 5.965)
ob_cube_018.rotation_euler = (0.0, -0.0, 4.712)
ob_cube_018.lineart.crease_threshold = 0.0
ob_cube_019.location = (-4.066, 0.1432, 5.965)
ob_cube_019.rotation_euler = (0.0, -0.0, 4.712)
ob_cube_019.lineart.crease_threshold = 0.0
ob_cube_020.location = (-4.066, 2.143, 5.965)
ob_cube_020.rotation_euler = (0.0, -0.0, 4.712)
ob_cube_020.lineart.crease_threshold = 0.0
ob_cube_021.location = (0.0, -3.132, 1.096)
ob_cube_021.lineart.crease_threshold = 0.0

# ---- collection membership
col_collection.objects.link(ob_light)
col_collection.objects.link(ob_camera)
col_collection.objects.link(ob_cube)
col_jedmastronaokien.objects.link(ob_cube_001)
col_jedmastronaokien.objects.link(ob_cube_002)
col_jedmastronaokien.objects.link(ob_cube_003)
col_jedmastronaokien.objects.link(ob_cube_004)
col_jedmastronaokien.objects.link(ob_cube_005)
col_jedmastronaokien.objects.link(ob_cube_006)
col_jedmastronaokien.objects.link(ob_cube_007)
col_jedmastronaokien.objects.link(ob_cube_008)
col_jedmastronaokien_001.objects.link(ob_cube_009)
col_jedmastronaokien_001.objects.link(ob_cube_010)
col_jedmastronaokien_001.objects.link(ob_cube_011)
col_jedmastronaokien_001.objects.link(ob_cube_013)
col_jedmastronaokien_001.objects.link(ob_cube_014)
col_jedmastronaokien_001.objects.link(ob_cube_015)
col_jedmastronaokien_002.objects.link(ob_cube_012)
col_jedmastronaokien_002.objects.link(ob_cube_016)
col_jedmastronaokien_002.objects.link(ob_cube_017)
col_jedmastronaokien_002.objects.link(ob_cube_018)
col_jedmastronaokien_002.objects.link(ob_cube_019)
col_jedmastronaokien_002.objects.link(ob_cube_020)
col_jedmastronaokien_002.objects.link(ob_cube_021)

# ---- scene / render settings (as saved in the file)
scene.camera = ob_camera
scene.frame_start = 1; scene.frame_end = 250; scene.frame_set(1)
scene.render.engine = 'BLENDER_EEVEE_NEXT'
scene.cycles.use_denoising = False
scene.cycles.samples = 128
scene.cycles.sampling_pattern = 'TABULATED_SOBOL'
scene.cycles.use_adaptive_sampling = False
scene.cycles.use_light_tree = False
scene.view_settings.view_transform = 'Filmic'
bpy.context.view_layer.update()
